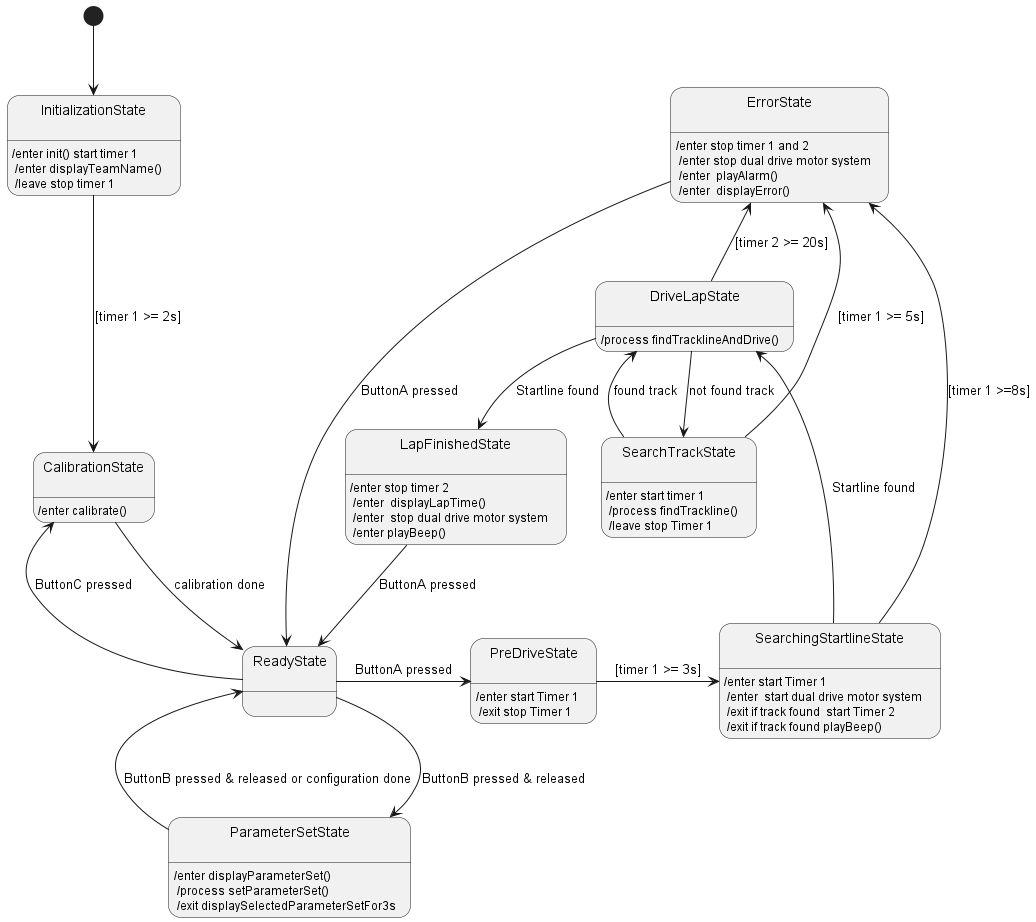

The diagram above was rendered by PlantUML. Its source (embedded in the PNG):
@startuml stateDiagram
[*] --> State1

state State1 as "InitializationState\n": /enter init() start timer 1 \n /enter displayTeamName() \n /leave stop timer 1
state State2 as "ReadyState\n": 
state State3 as "CalibrationState\n": /enter calibrate()
state State4 as "ParameterSetState\n": /enter displayParameterSet() \n /process setParameterSet() \n /exit displaySelectedParameterSetFor3s
state State5 as "SearchingStartlineState\n": /enter start Timer 1 \n /enter  start dual drive motor system \n /exit if track found  start Timer 2\n /exit if track found playBeep()
state State6 as "DriveLapState\n": /process findTracklineAndDrive()
state State7 as "LapFinishedState\n": /enter stop timer 2 \n /enter  displayLapTime() \n /enter  stop dual drive motor system \n /enter playBeep()
state State8 as "SearchTrackState\n": /enter start timer 1 \n /process findTrackline() \n /leave stop Timer 1
state State9 as "ErrorState\n": /enter stop timer 1 and 2 \n /enter stop dual drive motor system \n /enter  playAlarm() \n /enter  displayError()
state State10 as "PreDriveState\n": /enter start Timer 1 \n /exit stop Timer 1


State1 -down--> State3 : [timer 1 >= 2s]
State2 -up-> State3 : ButtonC pressed 
State2 -down-> State4 : ButtonB pressed & released
State2 -right-> State10 : ButtonA pressed
State10 -right-> State5 : [timer 1 >= 3s]
State2 <-down- State3 : calibration done
State2 <-left- State4 : ButtonB pressed & released or configuration done

State5 -right-> State6 : Startline found
State6 -down-> State8 : not found track
State8 -up-> State6 : found track
State6 -down-> State7 : Startline found
State6 -up-> State9 : [timer 2 >= 20s]
State7 -down-> State2 : ButtonA pressed 
State8 -up-> State9 : [timer 1 >= 5s]
State5 --> State9 : [timer 1 >=8s]
State9 -down-> State2 : ButtonA pressed 
@enduml